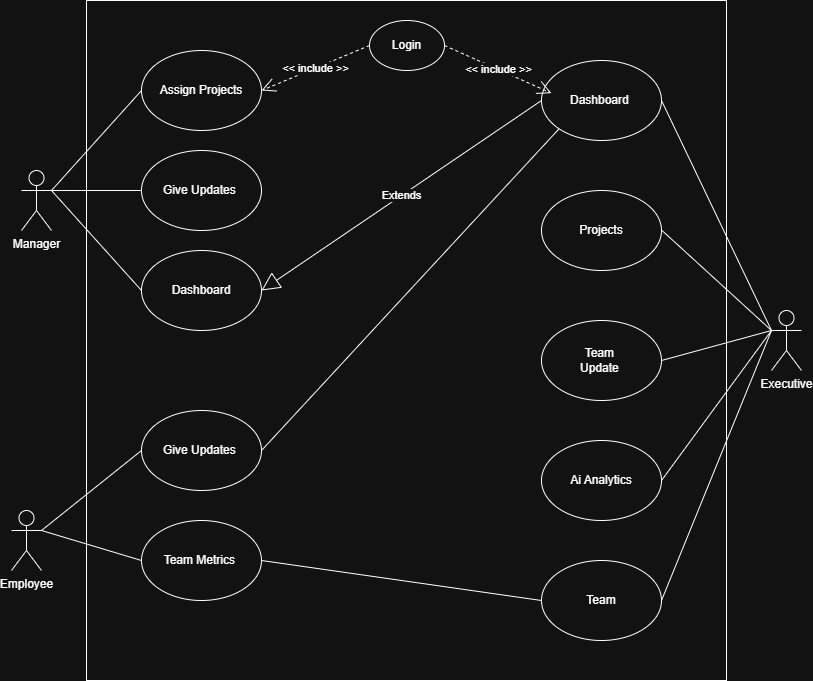

The diagram above was exported from draw.io. Its source (the exported page's mxGraphModel, read from the mxfile embedded in the PNG):
<mxGraphModel dx="2138" dy="821" grid="1" gridSize="10" guides="1" tooltips="1" connect="1" arrows="1" fold="1" page="1" pageScale="1" pageWidth="850" pageHeight="1100" math="0" shadow="0">
  <root>
    <mxCell id="0" />
    <mxCell id="1" parent="0" />
    <mxCell id="S0bU0Ppqv3lL8kGHIW5F-3" parent="1" style="shape=umlActor;verticalLabelPosition=bottom;verticalAlign=top;html=1;outlineConnect=0;" value="Manager" vertex="1">
      <mxGeometry height="60" width="30" x="-810" y="240" as="geometry" />
    </mxCell>
    <mxCell id="S0bU0Ppqv3lL8kGHIW5F-5" parent="1" style="shape=umlActor;verticalLabelPosition=bottom;verticalAlign=top;html=1;outlineConnect=0;" value="Employee" vertex="1">
      <mxGeometry height="60" width="30" x="-820" y="580" as="geometry" />
    </mxCell>
    <mxCell id="xVX7v8zw5NKo9ikZxErx-1" parent="1" style="rounded=0;whiteSpace=wrap;html=1;" value="" vertex="1">
      <mxGeometry height="680" width="640" x="-745" y="70" as="geometry" />
    </mxCell>
    <mxCell id="xVX7v8zw5NKo9ikZxErx-6" parent="1" style="shape=umlActor;verticalLabelPosition=bottom;verticalAlign=top;html=1;outlineConnect=0;" value="Executive&lt;div&gt;&lt;br&gt;&lt;/div&gt;" vertex="1">
      <mxGeometry height="60" width="30" x="-60" y="380" as="geometry" />
    </mxCell>
    <mxCell id="xVX7v8zw5NKo9ikZxErx-7" parent="1" style="ellipse;whiteSpace=wrap;html=1;" value="Login" vertex="1">
      <mxGeometry height="50" width="75" x="-462" y="90" as="geometry" />
    </mxCell>
    <mxCell id="xVX7v8zw5NKo9ikZxErx-8" parent="1" style="ellipse;whiteSpace=wrap;html=1;" value="Assign Projects" vertex="1">
      <mxGeometry height="80" width="120" x="-690" y="120" as="geometry" />
    </mxCell>
    <mxCell id="xVX7v8zw5NKo9ikZxErx-9" parent="1" style="ellipse;whiteSpace=wrap;html=1;" value="Dashboard" vertex="1">
      <mxGeometry height="80" width="120" x="-690" y="320" as="geometry" />
    </mxCell>
    <mxCell id="xVX7v8zw5NKo9ikZxErx-10" parent="1" style="ellipse;whiteSpace=wrap;html=1;" value="Give Updates&amp;nbsp;" vertex="1">
      <mxGeometry height="80" width="120" x="-690" y="220" as="geometry" />
    </mxCell>
    <mxCell id="xVX7v8zw5NKo9ikZxErx-12" parent="1" style="ellipse;whiteSpace=wrap;html=1;" value="Dashboard&amp;nbsp;" vertex="1">
      <mxGeometry height="80" width="120" x="-290" y="130" as="geometry" />
    </mxCell>
    <mxCell id="xVX7v8zw5NKo9ikZxErx-13" parent="1" style="ellipse;whiteSpace=wrap;html=1;" value="Projects" vertex="1">
      <mxGeometry height="80" width="120" x="-290" y="260" as="geometry" />
    </mxCell>
    <mxCell id="xVX7v8zw5NKo9ikZxErx-14" parent="1" style="ellipse;whiteSpace=wrap;html=1;" value="Team&amp;nbsp;&lt;div&gt;Update&amp;nbsp;&lt;/div&gt;" vertex="1">
      <mxGeometry height="80" width="120" x="-290" y="390" as="geometry" />
    </mxCell>
    <mxCell id="xVX7v8zw5NKo9ikZxErx-15" parent="1" style="ellipse;whiteSpace=wrap;html=1;" value="Ai Analytics" vertex="1">
      <mxGeometry height="80" width="120" x="-290" y="510" as="geometry" />
    </mxCell>
    <mxCell id="xVX7v8zw5NKo9ikZxErx-16" parent="1" style="ellipse;whiteSpace=wrap;html=1;" value="Team" vertex="1">
      <mxGeometry height="80" width="120" x="-290" y="630" as="geometry" />
    </mxCell>
    <mxCell id="xVX7v8zw5NKo9ikZxErx-18" edge="1" parent="1" source="xVX7v8zw5NKo9ikZxErx-12" style="endArrow=none;html=1;rounded=0;exitX=1;exitY=0.5;exitDx=0;exitDy=0;entryX=0;entryY=0.3333333333333333;entryDx=0;entryDy=0;entryPerimeter=0;" target="xVX7v8zw5NKo9ikZxErx-6" value="">
      <mxGeometry height="50" relative="1" width="50" as="geometry">
        <mxPoint x="-170" y="240" as="sourcePoint" />
        <mxPoint x="-130" y="200" as="targetPoint" />
      </mxGeometry>
    </mxCell>
    <mxCell id="xVX7v8zw5NKo9ikZxErx-21" edge="1" parent="1" style="endArrow=none;html=1;rounded=0;entryX=0;entryY=0.3333333333333333;entryDx=0;entryDy=0;entryPerimeter=0;" target="xVX7v8zw5NKo9ikZxErx-6" value="">
      <mxGeometry height="50" relative="1" width="50" as="geometry">
        <mxPoint x="-170" y="299.5" as="sourcePoint" />
        <mxPoint x="-60" y="380" as="targetPoint" />
      </mxGeometry>
    </mxCell>
    <mxCell id="xVX7v8zw5NKo9ikZxErx-22" edge="1" parent="1" style="endArrow=none;html=1;rounded=0;entryX=0;entryY=0.3333333333333333;entryDx=0;entryDy=0;entryPerimeter=0;" target="xVX7v8zw5NKo9ikZxErx-6" value="">
      <mxGeometry height="50" relative="1" width="50" as="geometry">
        <mxPoint x="-169.9969823397213" y="429.9980078490128" as="sourcePoint" />
        <mxPoint x="-39.92" y="487.81" as="targetPoint" />
      </mxGeometry>
    </mxCell>
    <mxCell id="xVX7v8zw5NKo9ikZxErx-23" edge="1" parent="1" source="xVX7v8zw5NKo9ikZxErx-15" style="endArrow=none;html=1;rounded=0;exitX=1;exitY=0.5;exitDx=0;exitDy=0;" value="">
      <mxGeometry height="50" relative="1" width="50" as="geometry">
        <mxPoint x="-150" y="549.9980078490128" as="sourcePoint" />
        <mxPoint x="-60" y="400" as="targetPoint" />
      </mxGeometry>
    </mxCell>
    <mxCell id="xVX7v8zw5NKo9ikZxErx-24" edge="1" parent="1" style="endArrow=none;html=1;rounded=0;exitX=1;exitY=0.5;exitDx=0;exitDy=0;" value="">
      <mxGeometry height="50" relative="1" width="50" as="geometry">
        <mxPoint x="-170" y="670" as="sourcePoint" />
        <mxPoint x="-60" y="400" as="targetPoint" />
      </mxGeometry>
    </mxCell>
    <mxCell id="xVX7v8zw5NKo9ikZxErx-26" edge="1" parent="1" source="xVX7v8zw5NKo9ikZxErx-7" style="endArrow=open;endSize=12;dashed=1;html=1;rounded=0;exitX=1;exitY=0.5;exitDx=0;exitDy=0;entryX=0.083;entryY=0.409;entryDx=0;entryDy=0;entryPerimeter=0;" target="xVX7v8zw5NKo9ikZxErx-12" value="&amp;lt;&amp;lt; include &amp;gt;&amp;gt;">
      <mxGeometry relative="1" width="160" as="geometry">
        <mxPoint x="-410" y="180" as="sourcePoint" />
        <mxPoint x="-290" y="160" as="targetPoint" />
      </mxGeometry>
    </mxCell>
    <mxCell id="xVX7v8zw5NKo9ikZxErx-27" edge="1" parent="1" source="xVX7v8zw5NKo9ikZxErx-7" style="endArrow=open;endSize=12;dashed=1;html=1;rounded=0;exitX=0;exitY=0.5;exitDx=0;exitDy=0;entryX=1;entryY=0.5;entryDx=0;entryDy=0;" target="xVX7v8zw5NKo9ikZxErx-8" value="&amp;lt;&amp;lt; include &amp;gt;&amp;gt;">
      <mxGeometry relative="1" width="160" as="geometry">
        <mxPoint x="-520" y="240" as="sourcePoint" />
        <mxPoint x="-413" y="288" as="targetPoint" />
      </mxGeometry>
    </mxCell>
    <mxCell id="xVX7v8zw5NKo9ikZxErx-28" parent="1" style="ellipse;whiteSpace=wrap;html=1;" value="Give Updates&amp;nbsp;" vertex="1">
      <mxGeometry height="80" width="120" x="-690" y="480" as="geometry" />
    </mxCell>
    <mxCell id="xVX7v8zw5NKo9ikZxErx-29" parent="1" style="ellipse;whiteSpace=wrap;html=1;" value="Team Metrics&amp;nbsp;" vertex="1">
      <mxGeometry height="80" width="120" x="-690" y="590" as="geometry" />
    </mxCell>
    <mxCell id="xVX7v8zw5NKo9ikZxErx-33" edge="1" parent="1" source="xVX7v8zw5NKo9ikZxErx-28" style="endArrow=none;html=1;rounded=0;exitX=1;exitY=0.5;exitDx=0;exitDy=0;entryX=0;entryY=1;entryDx=0;entryDy=0;" target="xVX7v8zw5NKo9ikZxErx-12" value="">
      <mxGeometry height="50" relative="1" width="50" as="geometry">
        <mxPoint x="-490" y="500" as="sourcePoint" />
        <mxPoint x="-440" y="450" as="targetPoint" />
      </mxGeometry>
    </mxCell>
    <mxCell id="xVX7v8zw5NKo9ikZxErx-34" edge="1" parent="1" source="xVX7v8zw5NKo9ikZxErx-29" style="endArrow=none;html=1;rounded=0;exitX=1;exitY=0.5;exitDx=0;exitDy=0;entryX=0;entryY=0.5;entryDx=0;entryDy=0;" target="xVX7v8zw5NKo9ikZxErx-16" value="">
      <mxGeometry height="50" relative="1" width="50" as="geometry">
        <mxPoint x="-470" y="962" as="sourcePoint" />
        <mxPoint x="-172" y="640" as="targetPoint" />
      </mxGeometry>
    </mxCell>
    <mxCell id="xVX7v8zw5NKo9ikZxErx-35" edge="1" parent="1" source="S0bU0Ppqv3lL8kGHIW5F-5" style="endArrow=none;html=1;rounded=0;exitX=1;exitY=0.3333333333333333;exitDx=0;exitDy=0;entryX=0;entryY=0.5;entryDx=0;entryDy=0;exitPerimeter=0;" target="xVX7v8zw5NKo9ikZxErx-28" value="">
      <mxGeometry height="50" relative="1" width="50" as="geometry">
        <mxPoint x="-600" y="1042" as="sourcePoint" />
        <mxPoint x="-302" y="720" as="targetPoint" />
      </mxGeometry>
    </mxCell>
    <mxCell id="xVX7v8zw5NKo9ikZxErx-36" edge="1" parent="1" source="S0bU0Ppqv3lL8kGHIW5F-5" style="endArrow=none;html=1;rounded=0;exitX=1;exitY=0.3333333333333333;exitDx=0;exitDy=0;entryX=0;entryY=0.5;entryDx=0;entryDy=0;exitPerimeter=0;" target="xVX7v8zw5NKo9ikZxErx-29" value="">
      <mxGeometry height="50" relative="1" width="50" as="geometry">
        <mxPoint x="-710" y="932" as="sourcePoint" />
        <mxPoint x="-412" y="610" as="targetPoint" />
      </mxGeometry>
    </mxCell>
    <mxCell id="xVX7v8zw5NKo9ikZxErx-37" edge="1" parent="1" source="S0bU0Ppqv3lL8kGHIW5F-3" style="endArrow=none;html=1;rounded=0;exitX=1;exitY=0.3333333333333333;exitDx=0;exitDy=0;entryX=0;entryY=0.5;entryDx=0;entryDy=0;exitPerimeter=0;" target="xVX7v8zw5NKo9ikZxErx-8" value="">
      <mxGeometry height="50" relative="1" width="50" as="geometry">
        <mxPoint x="-720" y="340" as="sourcePoint" />
        <mxPoint x="-620" y="260" as="targetPoint" />
      </mxGeometry>
    </mxCell>
    <mxCell id="xVX7v8zw5NKo9ikZxErx-38" edge="1" parent="1" source="S0bU0Ppqv3lL8kGHIW5F-3" style="endArrow=none;html=1;rounded=0;exitX=1;exitY=0.3333333333333333;exitDx=0;exitDy=0;entryX=0;entryY=0.5;entryDx=0;entryDy=0;exitPerimeter=0;" target="xVX7v8zw5NKo9ikZxErx-10" value="">
      <mxGeometry height="50" relative="1" width="50" as="geometry">
        <mxPoint x="-710" y="230" as="sourcePoint" />
        <mxPoint x="-630" y="240" as="targetPoint" />
      </mxGeometry>
    </mxCell>
    <mxCell id="xVX7v8zw5NKo9ikZxErx-39" edge="1" parent="1" source="S0bU0Ppqv3lL8kGHIW5F-3" style="endArrow=none;html=1;rounded=0;exitX=1;exitY=0.3333333333333333;exitDx=0;exitDy=0;entryX=0;entryY=0.5;entryDx=0;entryDy=0;exitPerimeter=0;" target="xVX7v8zw5NKo9ikZxErx-9" value="">
      <mxGeometry height="50" relative="1" width="50" as="geometry">
        <mxPoint x="-710" y="330" as="sourcePoint" />
        <mxPoint x="-620" y="330" as="targetPoint" />
      </mxGeometry>
    </mxCell>
    <mxCell id="xVX7v8zw5NKo9ikZxErx-41" edge="1" parent="1" source="xVX7v8zw5NKo9ikZxErx-12" style="endArrow=block;endSize=16;endFill=0;html=1;rounded=0;exitX=0;exitY=0.5;exitDx=0;exitDy=0;entryX=1;entryY=0.5;entryDx=0;entryDy=0;" target="xVX7v8zw5NKo9ikZxErx-9" value="Extends">
      <mxGeometry relative="1" width="160" as="geometry">
        <Array as="points" />
        <mxPoint x="-540" y="350" as="sourcePoint" />
        <mxPoint x="-380" y="350" as="targetPoint" />
      </mxGeometry>
    </mxCell>
  </root>
</mxGraphModel>